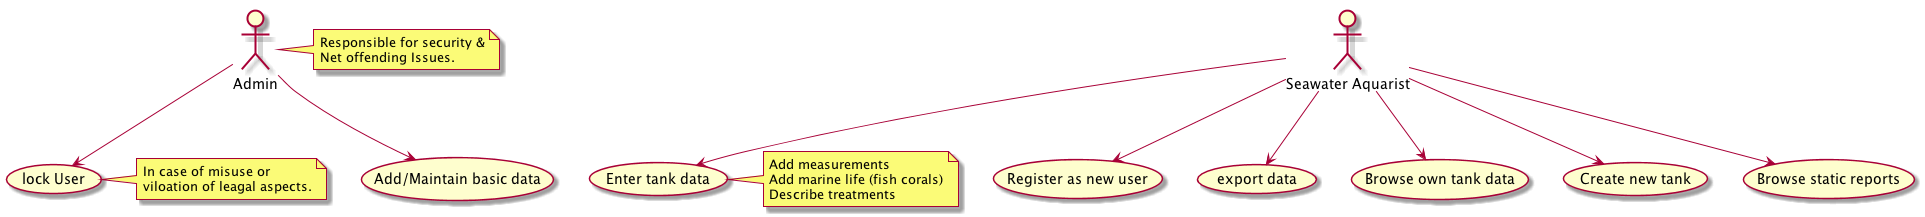

The diagram above was rendered by PlantUML. Its source (embedded in the PNG):
@startuml
' Actors
:Seawater Aquarist: as User
:Admin: as Admin


note right of Admin
Responsible for security &
Net offending Issues.
end note


' Use Cases
(Register as new user) as (Reg)
(export data) as (export)
(Browse own tank data) as (listData)
(Create new tank) as (addTank)
(Enter tank data) as (maintainTank)
(Browse static reports) as (reports)

(lock User) as (lock)
(Add/Maintain basic data) as (admin)

' Uses
User --> (Reg)
User --> (export)
User --> (listData)
User --> (addTank)
User --> (maintainTank)
User --> (reports)

Admin --> (lock)
Admin --> (admin)

note right of (lock)
In case of misuse or
viloation of leagal aspects.
end note

note right of (maintainTank)
Add measurements
Add marine life (fish corals)
Describe treatments
end note

' note "This note is connected\nto several objects." as N2
' (Start) .. N2
' N2 .. (Use)
@enduml